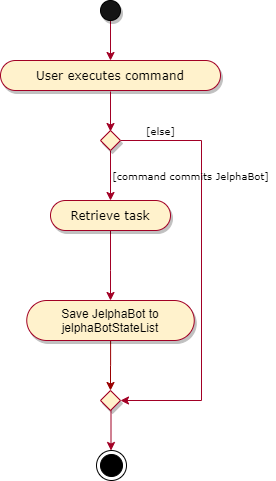

The diagram above was exported from draw.io. Its source (the exported page's mxGraphModel, read from the mxfile embedded in the PNG):
<mxGraphModel dx="1136" dy="478" grid="1" gridSize="10" guides="1" tooltips="1" connect="1" arrows="1" fold="1" page="1" pageScale="1" pageWidth="827" pageHeight="1169" math="0" shadow="0">
  <root>
    <mxCell id="0" />
    <mxCell id="1" parent="0" />
    <mxCell id="VzPcW9ZiRA2pe5pftl7r-1" value="" style="edgeStyle=orthogonalEdgeStyle;rounded=0;orthogonalLoop=1;jettySize=auto;html=1;startArrow=none;startFill=0;endArrow=classic;endFill=1;strokeColor=#A20025;" edge="1" parent="1" source="VzPcW9ZiRA2pe5pftl7r-2" target="VzPcW9ZiRA2pe5pftl7r-9">
      <mxGeometry relative="1" as="geometry" />
    </mxCell>
    <mxCell id="VzPcW9ZiRA2pe5pftl7r-2" value="" style="ellipse;whiteSpace=wrap;html=1;aspect=fixed;fillColor=#141414;shadow=1;" vertex="1" parent="1">
      <mxGeometry x="540" y="50" width="20" height="20" as="geometry" />
    </mxCell>
    <mxCell id="VzPcW9ZiRA2pe5pftl7r-5" value="" style="edgeStyle=orthogonalEdgeStyle;rounded=0;orthogonalLoop=1;jettySize=auto;html=1;startArrow=none;startFill=0;endArrow=classic;endFill=1;strokeColor=#A20025;fontFamily=Verdana;exitX=0.5;exitY=1;exitDx=0;exitDy=0;" edge="1" parent="1" source="VzPcW9ZiRA2pe5pftl7r-7" target="VzPcW9ZiRA2pe5pftl7r-11">
      <mxGeometry relative="1" as="geometry">
        <mxPoint x="519.9" y="250" as="sourcePoint" />
      </mxGeometry>
    </mxCell>
    <mxCell id="VzPcW9ZiRA2pe5pftl7r-6" style="edgeStyle=orthogonalEdgeStyle;rounded=0;orthogonalLoop=1;jettySize=auto;html=1;exitX=1;exitY=0.5;exitDx=0;exitDy=0;startArrow=none;startFill=0;endArrow=classic;endFill=1;strokeColor=#A20025;fontFamily=Verdana;entryX=1;entryY=0.5;entryDx=0;entryDy=0;entryPerimeter=0;" edge="1" parent="1" source="VzPcW9ZiRA2pe5pftl7r-7" target="VzPcW9ZiRA2pe5pftl7r-18">
      <mxGeometry relative="1" as="geometry">
        <mxPoint x="511" y="590" as="targetPoint" />
        <Array as="points">
          <mxPoint x="641" y="190" />
          <mxPoint x="641" y="450" />
        </Array>
      </mxGeometry>
    </mxCell>
    <mxCell id="VzPcW9ZiRA2pe5pftl7r-7" value="" style="rhombus;whiteSpace=wrap;html=1;shadow=1;strokeColor=#A20025;fillColor=#fff2cc;" vertex="1" parent="1">
      <mxGeometry x="540" y="180" width="20" height="20" as="geometry" />
    </mxCell>
    <mxCell id="VzPcW9ZiRA2pe5pftl7r-9" value="User executes command" style="whiteSpace=wrap;rounded=1;arcSize=50;align=center;verticalAlign=middle;strokeWidth=1;autosize=1;spacing=4;treeFolding=1;treeMoving=1;newEdgeStyle={&quot;edgeStyle&quot;:&quot;entityRelationEdgeStyle&quot;,&quot;startArrow&quot;:&quot;none&quot;,&quot;endArrow&quot;:&quot;none&quot;,&quot;segment&quot;:10,&quot;curved&quot;:1};shadow=1;fillColor=#fff2cc;strokeColor=#A20025;horizontal=1;fontFamily=Verdana;" vertex="1" parent="1">
      <mxGeometry x="440" y="110" width="220" height="30" as="geometry" />
    </mxCell>
    <mxCell id="VzPcW9ZiRA2pe5pftl7r-10" style="edgeStyle=orthogonalEdgeStyle;rounded=0;orthogonalLoop=1;jettySize=auto;html=1;exitX=0.5;exitY=1;exitDx=0;exitDy=0;startArrow=none;startFill=0;endArrow=classic;endFill=1;strokeColor=#A20025;fontFamily=Verdana;" edge="1" parent="1" source="VzPcW9ZiRA2pe5pftl7r-11">
      <mxGeometry relative="1" as="geometry">
        <mxPoint x="550" y="350" as="targetPoint" />
        <Array as="points">
          <mxPoint x="550" y="320" />
          <mxPoint x="550" y="320" />
        </Array>
      </mxGeometry>
    </mxCell>
    <mxCell id="VzPcW9ZiRA2pe5pftl7r-11" value="Retrieve task" style="whiteSpace=wrap;html=1;rounded=1;arcSize=50;align=center;verticalAlign=middle;strokeWidth=1;autosize=1;spacing=4;treeFolding=1;treeMoving=1;newEdgeStyle={&quot;edgeStyle&quot;:&quot;entityRelationEdgeStyle&quot;,&quot;startArrow&quot;:&quot;none&quot;,&quot;endArrow&quot;:&quot;none&quot;,&quot;segment&quot;:10,&quot;curved&quot;:1};shadow=1;fillColor=#fff2cc;strokeColor=#A20025;fontFamily=Verdana;" vertex="1" parent="1">
      <mxGeometry x="490" y="250" width="120" height="30" as="geometry" />
    </mxCell>
    <mxCell id="VzPcW9ZiRA2pe5pftl7r-12" value="&lt;span style=&quot;font-size: 10px&quot;&gt;[command commits JelphaBot]&lt;/span&gt;" style="text;html=1;align=center;verticalAlign=middle;resizable=0;points=[];autosize=1;fontFamily=Verdana;" vertex="1" parent="1">
      <mxGeometry x="545" y="215" width="170" height="20" as="geometry" />
    </mxCell>
    <mxCell id="VzPcW9ZiRA2pe5pftl7r-27" style="edgeStyle=orthogonalEdgeStyle;rounded=0;orthogonalLoop=1;jettySize=auto;html=1;entryX=0.5;entryY=0;entryDx=0;entryDy=0;strokeColor=#990000;" edge="1" parent="1" source="VzPcW9ZiRA2pe5pftl7r-13" target="VzPcW9ZiRA2pe5pftl7r-18">
      <mxGeometry relative="1" as="geometry" />
    </mxCell>
    <mxCell id="VzPcW9ZiRA2pe5pftl7r-13" value="Save JelphaBot to jelphaBotStateList" style="whiteSpace=wrap;html=1;rounded=1;arcSize=50;align=center;verticalAlign=middle;strokeWidth=1;autosize=1;spacing=4;treeFolding=1;treeMoving=1;newEdgeStyle={&quot;edgeStyle&quot;:&quot;entityRelationEdgeStyle&quot;,&quot;startArrow&quot;:&quot;none&quot;,&quot;endArrow&quot;:&quot;none&quot;,&quot;segment&quot;:10,&quot;curved&quot;:1};shadow=1;fillColor=#fff2cc;strokeColor=#A20025;" vertex="1" parent="1">
      <mxGeometry x="466.25" y="350" width="167.5" height="40" as="geometry" />
    </mxCell>
    <mxCell id="VzPcW9ZiRA2pe5pftl7r-15" value="&lt;font style=&quot;font-size: 10px&quot;&gt;[else]&lt;/font&gt;" style="text;html=1;align=center;verticalAlign=middle;resizable=0;points=[];autosize=1;fontFamily=Verdana;" vertex="1" parent="1">
      <mxGeometry x="580" y="170" width="40" height="20" as="geometry" />
    </mxCell>
    <mxCell id="VzPcW9ZiRA2pe5pftl7r-18" value="" style="rhombus;whiteSpace=wrap;html=1;shadow=1;strokeColor=#A20025;fillColor=#fff2cc;" vertex="1" parent="1">
      <mxGeometry x="540" y="440" width="20" height="20" as="geometry" />
    </mxCell>
    <mxCell id="VzPcW9ZiRA2pe5pftl7r-23" value="" style="ellipse;html=1;shape=endState;fillColor=#000000;strokeColor=#000000;" vertex="1" parent="1">
      <mxGeometry x="536" y="500" width="30" height="30" as="geometry" />
    </mxCell>
    <mxCell id="VzPcW9ZiRA2pe5pftl7r-25" value="" style="edgeStyle=orthogonalEdgeStyle;rounded=0;orthogonalLoop=1;jettySize=auto;html=1;startArrow=none;startFill=0;endArrow=classic;endFill=1;strokeColor=#A20025;" edge="1" parent="1">
      <mxGeometry relative="1" as="geometry">
        <mxPoint x="550" y="141" as="sourcePoint" />
        <mxPoint x="550" y="181" as="targetPoint" />
      </mxGeometry>
    </mxCell>
    <mxCell id="VzPcW9ZiRA2pe5pftl7r-29" value="" style="edgeStyle=orthogonalEdgeStyle;rounded=0;orthogonalLoop=1;jettySize=auto;html=1;startArrow=none;startFill=0;endArrow=classic;endFill=1;strokeColor=#A20025;" edge="1" parent="1">
      <mxGeometry relative="1" as="geometry">
        <mxPoint x="550.5" y="460" as="sourcePoint" />
        <mxPoint x="550.5" y="500" as="targetPoint" />
      </mxGeometry>
    </mxCell>
  </root>
</mxGraphModel>